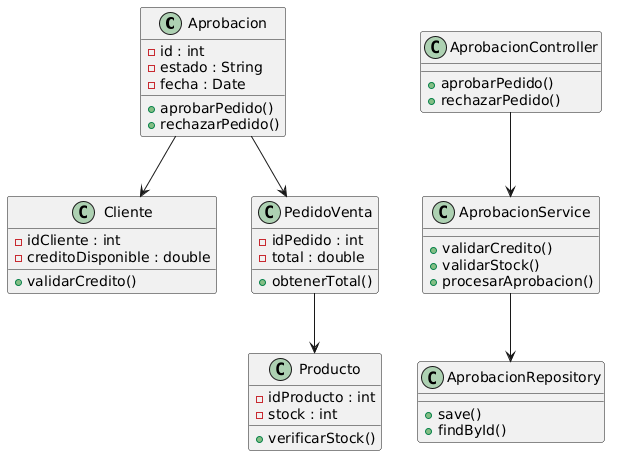

The diagram above was rendered by PlantUML. Its source (embedded in the PNG):
@startuml
class Aprobacion {
  - id : int
  - estado : String
  - fecha : Date

  + aprobarPedido()
  + rechazarPedido()
}

class Cliente {
  - idCliente : int
  - creditoDisponible : double

  + validarCredito()
}

class Producto {
  - idProducto : int
  - stock : int

  + verificarStock()
}

class PedidoVenta {
  - idPedido : int
  - total : double

  + obtenerTotal()
}

class AprobacionController {
  + aprobarPedido()
  + rechazarPedido()
}

class AprobacionService {
  + validarCredito()
  + validarStock()
  + procesarAprobacion()
}

class AprobacionRepository {
  + save()
  + findById()
}

Aprobacion --> Cliente
Aprobacion --> PedidoVenta
PedidoVenta --> Producto

AprobacionController --> AprobacionService
AprobacionService --> AprobacionRepository
@enduml